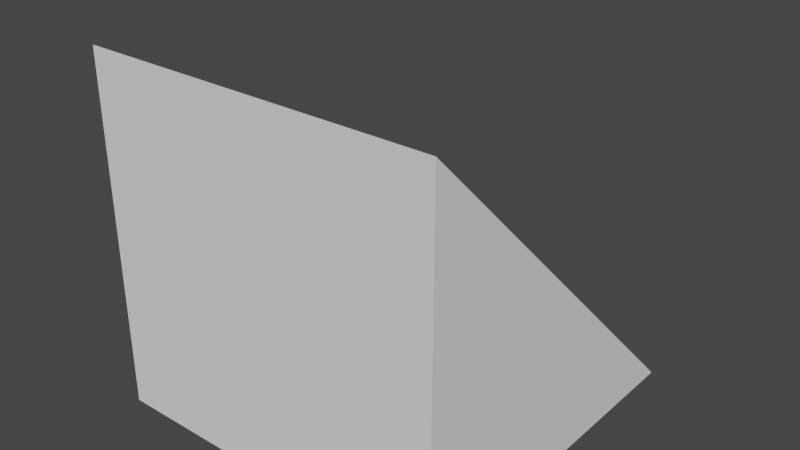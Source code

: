 # Source: trianguloRectangulo.blend  (saved by Blender 2.82.7; exported with 4.5.12 LTS)
import bpy
from mathutils import Matrix  # noqa: F401  (used for matrix-valued properties, if any)

bpy.ops.wm.read_factory_settings(use_empty=True)
scene = bpy.context.scene
scene.name = 'Scene'

# ---- collections
col_collection = bpy.data.collections.new('Collection'); scene.collection.children.link(col_collection)

# ---- world
world_world = bpy.data.worlds.new('World'); scene.world = world_world
world_world.use_nodes = True; world_world.node_tree.nodes.clear()
_N = world_world.node_tree.nodes; _L = world_world.node_tree.links
n0 = _N.new('ShaderNodeOutputWorld'); n0.name = 'World Output'; n0.location = (300, 300)
n1 = _N.new('ShaderNodeBackground'); n1.name = 'Background'; n1.location = (10, 300)
n1.inputs[0].default_value = (0.05088, 0.05088, 0.05088, 1.0)
_L.new(n1.outputs[0], n0.inputs[0])
n0.is_active_output = True
world_world.color = (0.05088, 0.05088, 0.05088)
world_world.use_sun_shadow = False
world_world.sun_shadow_jitter_overblur = 0.0

# ---- meshes
me_cube_001 = bpy.data.meshes.new('Cube.001')
me_cube_001.from_pydata([(-1.0, -0.6678, -0.6635), (-1.0, 1.332, -0.6635), (1.0, -0.6678, -0.6635), (1.0, 1.332, -0.6635), (-1.0, -0.6678, 1.327), (-1.0, 1.332, -0.6602), (1.0, 1.332, -0.6602), (1.0, -0.6678, 1.327)], [], [(1, 3, 2, 0), (3, 6, 7, 2), (1, 5, 6, 3), (0, 4, 5, 1), (2, 7, 4, 0), (6, 5, 4, 7)])
_uv = me_cube_001.uv_layers.new(name='UVMap')
_uv.uv.foreach_set('vector', [0.125, 0.5, 0.375, 0.5, 0.375, 0.75, 0.125, 0.75, 0.375, 0.5, 0.3754, 0.5, 0.6238, 0.75, 0.375, 0.75, 0.375, 0.25, 0.3754, 0.25, 0.3754, 0.5, 0.375, 0.5, 0.375, 0.0, 0.6238, 0.0, 0.3754, 0.25, 0.375, 0.25, 0.375, 0.75, 0.6238, 0.75, 0.6238, 1.0, 0.375, 1.0, 0.3754, 0.5, 0.3754, 0.25, 0.6238, 0.0, 0.6238, 0.75])
me_cube_001.use_remesh_fix_poles = True
me_cube_001.use_remesh_preserve_attributes = False
me_cube_001.use_mirror_vertex_groups = False
me_cube_001.update()
me_cylinder_001 = bpy.data.meshes.new('Cylinder.001')
me_cylinder_001.from_pydata([(0.0, 1.0, -1.0), (0.0, 1.0, 1.0), (-0.9808, 0.1951, -1.0), (-0.9808, 0.1951, 1.0), (-0.9239, 0.3827, -1.0), (-0.9239, 0.3827, 1.0), (-0.8315, 0.5556, -1.0), (-0.8315, 0.5556, 1.0), (-0.7071, 0.7071, -1.0), (-0.7071, 0.7071, 1.0), (-0.5556, 0.8315, -1.0), (-0.5556, 0.8315, 1.0), (-0.3827, 0.9239, -1.0), (-0.3827, 0.9239, 1.0), (-0.1951, 0.9808, -1.0), (-0.1951, 0.9808, 1.0), (1.192e-07, 0.1951, -1.0), (1.192e-07, 0.1951, 1.0)], [], [(16, 17, 3, 2), (2, 3, 5, 4), (4, 5, 7, 6), (6, 7, 9, 8), (8, 9, 11, 10), (10, 11, 13, 12), (12, 13, 15, 14), (14, 15, 1, 0), (0, 1, 17, 16), (3, 17, 1, 15, 13, 11, 9, 7, 5), (16, 2, 4, 6, 8, 10, 12, 14, 0)])
_uv = me_cylinder_001.uv_layers.new(name='UVMap')
_uv.uv.foreach_set('vector', [0.5, 0.5, 0.5, 1.0, 0.2188, 1.0, 0.2188, 0.5, 0.2188, 0.5, 0.2188, 1.0, 0.1875, 1.0, 0.1875, 0.5, 0.1875, 0.5, 0.1875, 1.0, 0.1562, 1.0, 0.1562, 0.5, 0.1562, 0.5, 0.1562, 1.0, 0.125, 1.0, 0.125, 0.5, 0.125, 0.5, 0.125, 1.0, 0.09375, 1.0, 0.09375, 0.5, 0.09375, 0.5, 0.09375, 1.0, 0.0625, 1.0, 0.0625, 0.5, 0.0625, 0.5, 0.0625, 1.0, 0.03125, 1.0, 0.03125, 0.5, 0.03125, 0.5, 0.03125, 1.0, 0.0, 1.0, 0.0, 0.5, 0.0, 0.5, 0.0, 1.0, 0.5, 1.0, 0.5, 0.5, 0.2188, 1.0, 0.5, 1.0, 0.0, 1.0, 0.03125, 1.0, 0.0625, 1.0, 0.09375, 1.0, 0.125, 1.0, 0.1562, 1.0, 0.1875, 1.0, 0.5, 0.5, 0.2188, 0.5, 0.1875, 0.5, 0.1562, 0.5, 0.125, 0.5, 0.09375, 0.5, 0.0625, 0.5, 0.03125, 0.5, 0.0, 0.5])
me_cylinder_001.use_remesh_fix_poles = True
me_cylinder_001.use_remesh_preserve_attributes = False
me_cylinder_001.use_mirror_vertex_groups = False
me_cylinder_001.update()

# ---- objects
ob_cube = bpy.data.objects.new('Cube', me_cube_001)
ob_cylinder = bpy.data.objects.new('Cylinder', me_cylinder_001)

# ---- transforms, parenting, visibility, modifiers, constraints
ob_cube.location = (1.246e-08, 0.004209, 0.009854)
ob_cube.lineart.crease_threshold = 0.0
ob_cylinder.location = (0.0, -0.6913, -0.6296)
ob_cylinder.rotation_euler = (0.0, 1.571, 0.0)
ob_cylinder.scale = (0.2839, 0.2839, 1.025)
ob_cylinder.lineart.crease_threshold = 0.0

# ---- collection membership
col_collection.objects.link(ob_cube)
col_collection.objects.link(ob_cylinder)

# ---- scene / render settings (as saved in the file)
scene.frame_start = 1; scene.frame_end = 250; scene.frame_set(1)
scene.render.engine = 'BLENDER_EEVEE_NEXT'
scene.cycles.use_denoising = False
scene.cycles.samples = 128
scene.cycles.sampling_pattern = 'TABULATED_SOBOL'
scene.cycles.use_adaptive_sampling = False
scene.cycles.use_light_tree = False
scene.view_settings.view_transform = 'Filmic'
bpy.context.view_layer.update()

# ---- added for rendering (the .blend has no active camera and no usable light): camera, sun
cam_auto = bpy.data.cameras.new('AutoCamera')
cam_auto.lens = 50.0
cam_auto.sensor_width = 36.0
cam_auto.clip_end = 1000.0
ob_auto_camera = bpy.data.objects.new('AutoCamera', cam_auto)
scene.collection.objects.link(ob_auto_camera)
ob_auto_camera.location = (3.22677, -3.5357, 2.92301)
ob_auto_camera.rotation_euler = (1.09748, -7.21219e-08, 0.694738)
scene.camera = ob_auto_camera
light_auto_sun = bpy.data.lights.new('AutoSun', 'SUN')
light_auto_sun.energy = 3.0
light_auto_sun.angle = 0.0523599
ob_auto_sun = bpy.data.objects.new('AutoSun', light_auto_sun)
scene.collection.objects.link(ob_auto_sun)
ob_auto_sun.rotation_euler = (0.872665, 0.174533, 0.523599)
bpy.context.view_layer.update()
